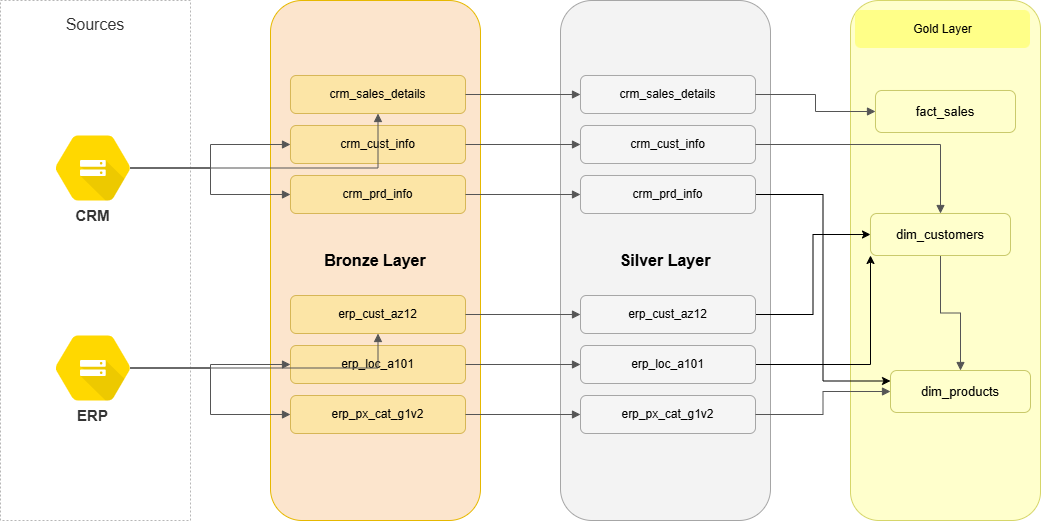

The diagram above was exported from draw.io. Its source (the exported page's mxGraphModel, read from the mxfile embedded in the PNG):
<mxGraphModel dx="1776" dy="1162" grid="1" gridSize="10" guides="1" tooltips="1" connect="1" arrows="1" fold="1" page="1" pageScale="1" pageWidth="1100" pageHeight="650" math="0" shadow="0">
  <root>
    <mxCell id="0" />
    <mxCell id="1" parent="0" />
    <mxCell id="sources" parent="1" style="rounded=0;whiteSpace=wrap;html=1;fillColor=none;strokeColor=#B7B7B7;dashed=1;dashPattern=2 2;fontSize=16;fontColor=#333333;verticalAlign=top;align=center;spacingTop=8;" value="Sources" vertex="1">
      <mxGeometry height="520" width="190" x="30" y="70" as="geometry" />
    </mxCell>
    <mxCell id="bronze" parent="1" style="rounded=1;whiteSpace=wrap;html=1;fillColor=#FCE5CD;strokeColor=#E6B800;fontSize=16;fontStyle=1;" value="Bronze Layer" vertex="1">
      <mxGeometry height="520" width="210" x="300" y="70" as="geometry" />
    </mxCell>
    <mxCell id="silver" parent="1" style="rounded=1;whiteSpace=wrap;html=1;fillColor=#F3F3F3;strokeColor=#A6A6A6;fontSize=16;fontStyle=1;" value="Silver Layer" vertex="1">
      <mxGeometry height="520" width="210" x="590" y="70" as="geometry" />
    </mxCell>
    <mxCell id="gold" parent="1" style="rounded=1;whiteSpace=wrap;html=1;fillColor=#FFFFCC;strokeColor=#D6D66A;fontSize=16;fontStyle=1;" value="" vertex="1">
      <mxGeometry height="520" width="190" x="880" y="70" as="geometry" />
    </mxCell>
    <mxCell id="crm" parent="1" style="shape=mxgraph.gcp2.cloud_storage;whiteSpace=wrap;html=1;fillColor=#FFD800;strokeColor=#C8A900;fontColor=#333333;fontSize=15;fontStyle=1;verticalLabelPosition=bottom;verticalAlign=top;align=center;" value="CRM" vertex="1">
      <mxGeometry height="65" width="75" x="85" y="205" as="geometry" />
    </mxCell>
    <mxCell id="erp" parent="1" style="shape=mxgraph.gcp2.cloud_storage;whiteSpace=wrap;html=1;fillColor=#FFD800;strokeColor=#C8A900;fontColor=#333333;fontSize=15;fontStyle=1;verticalLabelPosition=bottom;verticalAlign=top;align=center;" value="ERP" vertex="1">
      <mxGeometry height="65" width="75" x="85" y="405" as="geometry" />
    </mxCell>
    <mxCell id="b_sales" parent="1" style="rounded=1;whiteSpace=wrap;html=1;fillColor=#FCE5A6;strokeColor=#D6B656;fontSize=12;" value="crm_sales_details" vertex="1">
      <mxGeometry height="38" width="175" x="320" y="145" as="geometry" />
    </mxCell>
    <mxCell id="b_cust" parent="1" style="rounded=1;whiteSpace=wrap;html=1;fillColor=#FCE5A6;strokeColor=#D6B656;fontSize=12;" value="crm_cust_info" vertex="1">
      <mxGeometry height="38" width="175" x="320" y="195" as="geometry" />
    </mxCell>
    <mxCell id="b_prd" parent="1" style="rounded=1;whiteSpace=wrap;html=1;fillColor=#FCE5A6;strokeColor=#D6B656;fontSize=12;" value="crm_prd_info" vertex="1">
      <mxGeometry height="38" width="175" x="320" y="245" as="geometry" />
    </mxCell>
    <mxCell id="b_az" parent="1" style="rounded=1;whiteSpace=wrap;html=1;fillColor=#FCE5A6;strokeColor=#D6B656;fontSize=12;" value="erp_cust_az12" vertex="1">
      <mxGeometry height="38" width="175" x="320" y="365" as="geometry" />
    </mxCell>
    <mxCell id="b_loc" parent="1" style="rounded=1;whiteSpace=wrap;html=1;fillColor=#FCE5A6;strokeColor=#D6B656;fontSize=12;" value="erp_loc_a101" vertex="1">
      <mxGeometry height="38" width="175" x="320" y="415" as="geometry" />
    </mxCell>
    <mxCell id="b_px" parent="1" style="rounded=1;whiteSpace=wrap;html=1;fillColor=#FCE5A6;strokeColor=#D6B656;fontSize=12;" value="erp_px_cat_g1v2" vertex="1">
      <mxGeometry height="38" width="175" x="320" y="465" as="geometry" />
    </mxCell>
    <mxCell id="s_sales" parent="1" style="rounded=1;whiteSpace=wrap;html=1;fillColor=#F5F5F5;strokeColor=#A6A6A6;fontSize=12;" value="crm_sales_details" vertex="1">
      <mxGeometry height="38" width="175" x="610" y="145" as="geometry" />
    </mxCell>
    <mxCell id="s_cust" parent="1" style="rounded=1;whiteSpace=wrap;html=1;fillColor=#F5F5F5;strokeColor=#A6A6A6;fontSize=12;" value="crm_cust_info" vertex="1">
      <mxGeometry height="38" width="175" x="610" y="195" as="geometry" />
    </mxCell>
    <mxCell id="A8VjFgRDWxh2vjWnopx0-3" edge="1" parent="1" source="s_prd" style="edgeStyle=orthogonalEdgeStyle;rounded=0;orthogonalLoop=1;jettySize=auto;html=1;exitX=1;exitY=0.5;exitDx=0;exitDy=0;entryX=0;entryY=0.25;entryDx=0;entryDy=0;defaultLabelBackgroundColor=page;" target="g_prd">
      <mxGeometry relative="1" as="geometry" />
    </mxCell>
    <mxCell id="s_prd" parent="1" style="rounded=1;whiteSpace=wrap;html=1;fillColor=#F5F5F5;strokeColor=#A6A6A6;fontSize=12;" value="crm_prd_info" vertex="1">
      <mxGeometry height="38" width="175" x="610" y="245" as="geometry" />
    </mxCell>
    <mxCell id="A8VjFgRDWxh2vjWnopx0-4" edge="1" parent="1" source="s_az" style="edgeStyle=orthogonalEdgeStyle;rounded=0;orthogonalLoop=1;jettySize=auto;html=1;exitX=1;exitY=0.5;exitDx=0;exitDy=0;entryX=0;entryY=0.5;entryDx=0;entryDy=0;defaultLabelBackgroundColor=page;" target="g_cust">
      <mxGeometry relative="1" as="geometry" />
    </mxCell>
    <mxCell id="s_az" parent="1" style="rounded=1;whiteSpace=wrap;html=1;fillColor=#F5F5F5;strokeColor=#A6A6A6;fontSize=12;" value="erp_cust_az12" vertex="1">
      <mxGeometry height="38" width="175" x="610" y="365" as="geometry" />
    </mxCell>
    <mxCell id="A8VjFgRDWxh2vjWnopx0-5" edge="1" parent="1" source="s_loc" style="edgeStyle=orthogonalEdgeStyle;rounded=0;orthogonalLoop=1;jettySize=auto;html=1;exitX=1;exitY=0.5;exitDx=0;exitDy=0;entryX=0;entryY=1;entryDx=0;entryDy=0;defaultLabelBackgroundColor=page;" target="g_cust">
      <mxGeometry relative="1" as="geometry" />
    </mxCell>
    <mxCell id="s_loc" parent="1" style="rounded=1;whiteSpace=wrap;html=1;fillColor=#F5F5F5;strokeColor=#A6A6A6;fontSize=12;" value="erp_loc_a101" vertex="1">
      <mxGeometry height="38" width="175" x="610" y="415" as="geometry" />
    </mxCell>
    <mxCell id="s_px" parent="1" style="rounded=1;whiteSpace=wrap;html=1;fillColor=#F5F5F5;strokeColor=#A6A6A6;fontSize=12;" value="erp_px_cat_g1v2" vertex="1">
      <mxGeometry height="38" width="175" x="610" y="465" as="geometry" />
    </mxCell>
    <mxCell id="g_sales" parent="1" style="rounded=1;whiteSpace=wrap;html=1;fillColor=#FFFFCC;strokeColor=#C9C96A;fontSize=13;" value="fact_sales" vertex="1">
      <mxGeometry height="42" width="140" x="905" y="160" as="geometry" />
    </mxCell>
    <mxCell id="g_prd" parent="1" style="rounded=1;whiteSpace=wrap;html=1;fillColor=#FFFFCC;strokeColor=#C9C96A;fontSize=13;" value="dim_products" vertex="1">
      <mxGeometry height="42" width="140" x="920" y="440" as="geometry" />
    </mxCell>
    <mxCell id="e_crm_sales" edge="1" parent="1" source="crm" style="edgeStyle=orthogonalEdgeStyle;rounded=0;orthogonalLoop=1;jettySize=auto;html=1;endArrow=block;endFill=1;strokeColor=#555555;" target="b_sales">
      <mxGeometry relative="1" as="geometry" />
    </mxCell>
    <mxCell id="e_crm_cust" edge="1" parent="1" source="crm" style="edgeStyle=orthogonalEdgeStyle;rounded=0;orthogonalLoop=1;jettySize=auto;html=1;endArrow=block;endFill=1;strokeColor=#555555;" target="b_cust">
      <mxGeometry relative="1" as="geometry" />
    </mxCell>
    <mxCell id="e_crm_prd" edge="1" parent="1" source="crm" style="edgeStyle=orthogonalEdgeStyle;rounded=0;orthogonalLoop=1;jettySize=auto;html=1;endArrow=block;endFill=1;strokeColor=#555555;" target="b_prd">
      <mxGeometry relative="1" as="geometry" />
    </mxCell>
    <mxCell id="e_erp_az" edge="1" parent="1" source="erp" style="edgeStyle=orthogonalEdgeStyle;rounded=0;orthogonalLoop=1;jettySize=auto;html=1;endArrow=block;endFill=1;strokeColor=#555555;" target="b_az">
      <mxGeometry relative="1" as="geometry" />
    </mxCell>
    <mxCell id="e_erp_loc" edge="1" parent="1" source="erp" style="edgeStyle=orthogonalEdgeStyle;rounded=0;orthogonalLoop=1;jettySize=auto;html=1;endArrow=block;endFill=1;strokeColor=#555555;" target="b_loc">
      <mxGeometry relative="1" as="geometry" />
    </mxCell>
    <mxCell id="e_erp_px" edge="1" parent="1" source="erp" style="edgeStyle=orthogonalEdgeStyle;rounded=0;orthogonalLoop=1;jettySize=auto;html=1;endArrow=block;endFill=1;strokeColor=#555555;" target="b_px">
      <mxGeometry relative="1" as="geometry" />
    </mxCell>
    <mxCell id="e_bs_sales" edge="1" parent="1" source="b_sales" style="edgeStyle=orthogonalEdgeStyle;rounded=0;html=1;endArrow=block;endFill=1;strokeColor=#555555;" target="s_sales">
      <mxGeometry relative="1" as="geometry" />
    </mxCell>
    <mxCell id="e_bs_cust" edge="1" parent="1" source="b_cust" style="edgeStyle=orthogonalEdgeStyle;rounded=0;html=1;endArrow=block;endFill=1;strokeColor=#555555;" target="s_cust">
      <mxGeometry relative="1" as="geometry" />
    </mxCell>
    <mxCell id="e_bs_prd" edge="1" parent="1" source="b_prd" style="edgeStyle=orthogonalEdgeStyle;rounded=0;html=1;endArrow=block;endFill=1;strokeColor=#555555;" target="s_prd">
      <mxGeometry relative="1" as="geometry" />
    </mxCell>
    <mxCell id="e_bs_az" edge="1" parent="1" source="b_az" style="edgeStyle=orthogonalEdgeStyle;rounded=0;html=1;endArrow=block;endFill=1;strokeColor=#555555;" target="s_az">
      <mxGeometry relative="1" as="geometry" />
    </mxCell>
    <mxCell id="e_bs_loc" edge="1" parent="1" source="b_loc" style="edgeStyle=orthogonalEdgeStyle;rounded=0;html=1;endArrow=block;endFill=1;strokeColor=#555555;" target="s_loc">
      <mxGeometry relative="1" as="geometry" />
    </mxCell>
    <mxCell id="e_bs_px" edge="1" parent="1" source="b_px" style="edgeStyle=orthogonalEdgeStyle;rounded=0;html=1;endArrow=block;endFill=1;strokeColor=#555555;" target="s_px">
      <mxGeometry relative="1" as="geometry" />
    </mxCell>
    <mxCell id="e_s_fact" edge="1" parent="1" source="s_sales" style="edgeStyle=orthogonalEdgeStyle;rounded=0;html=1;endArrow=block;endFill=1;strokeColor=#555555;" target="g_sales">
      <mxGeometry relative="1" as="geometry" />
    </mxCell>
    <mxCell id="e_s_customer" edge="1" parent="1" source="s_cust" style="edgeStyle=orthogonalEdgeStyle;rounded=0;html=1;endArrow=block;endFill=1;strokeColor=#555555;" target="g_cust">
      <mxGeometry relative="1" as="geometry" />
    </mxCell>
    <mxCell id="e_s_product" edge="1" parent="1" source="g_cust" style="edgeStyle=orthogonalEdgeStyle;rounded=0;html=1;endArrow=block;endFill=1;strokeColor=#555555;" target="g_prd">
      <mxGeometry relative="1" as="geometry" />
    </mxCell>
    <mxCell id="e_s_px_product" edge="1" parent="1" source="s_px" style="edgeStyle=orthogonalEdgeStyle;rounded=0;html=1;endArrow=block;endFill=1;strokeColor=#555555;" target="g_prd">
      <mxGeometry relative="1" as="geometry" />
    </mxCell>
    <mxCell id="g_cust" parent="1" style="rounded=1;whiteSpace=wrap;html=1;fillColor=#FFFFCC;strokeColor=#C9C96A;fontSize=13;" value="dim_customers" vertex="1">
      <mxGeometry height="42" width="140" x="900" y="283" as="geometry" />
    </mxCell>
    <mxCell id="A8VjFgRDWxh2vjWnopx0-6" parent="1" style="rounded=1;whiteSpace=wrap;html=1;fillColor=#ffff88;strokeColor=none;fontSize=12;" value="Gold Layer" vertex="1">
      <mxGeometry height="38" width="175" x="885" y="80" as="geometry" />
    </mxCell>
  </root>
</mxGraphModel>